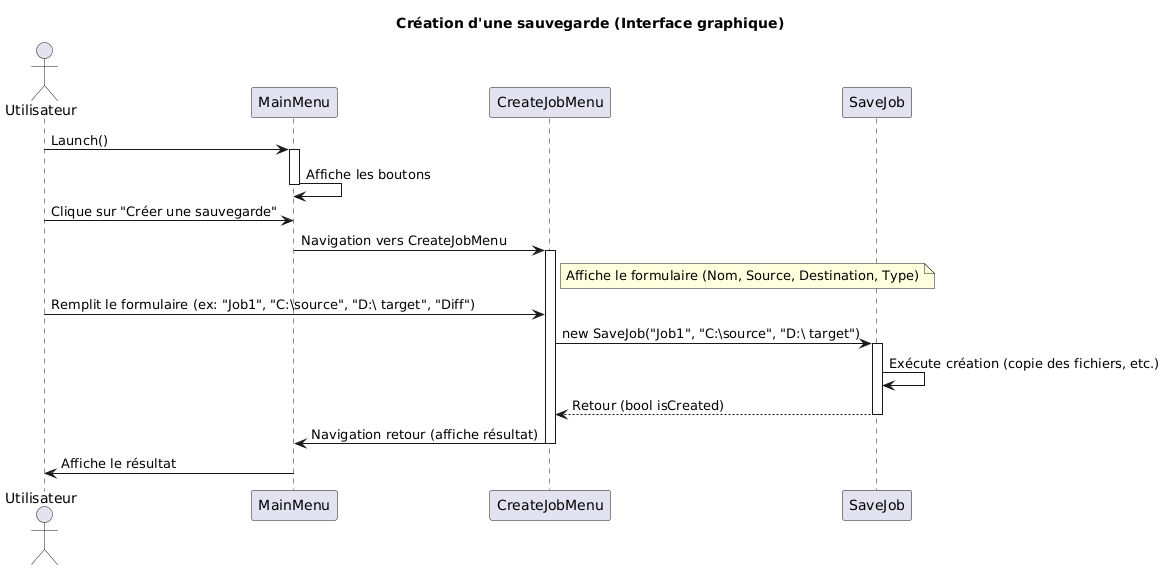

The diagram above was rendered by PlantUML. Its source (embedded in the PNG):
@startuml
title "Création d'une sauvegarde (Interface graphique)"

actor Utilisateur

participant "MainMenu" as MM
participant "CreateJobMenu" as CJM
participant "SaveJob" as SJ

' Lancement de l'application et affichage du MainMenu
Utilisateur -> MM: Launch()
activate MM
MM -> MM: Affiche les boutons
deactivate MM

' L'utilisateur clique sur "Créer une sauvegarde"
Utilisateur -> MM: Clique sur "Créer une sauvegarde"
MM -> CJM: Navigation vers CreateJobMenu
activate CJM
note right of CJM: Affiche le formulaire (Nom, Source, Destination, Type)

' L'utilisateur saisit les informations dans le formulaire
Utilisateur -> CJM: Remplit le formulaire (ex: "Job1", "C:\source", "D:\ target", "Diff")

' Création d'une sauvegarde (instance de SaveJob)
CJM -> SJ: new SaveJob("Job1", "C:\source", "D:\ target")
activate SJ
    SJ -> SJ: Exécute création (copie des fichiers, etc.)
    SJ --> CJM: Retour (bool isCreated)
deactivate SJ

' Retour au MainMenu avec le résultat
CJM -> MM: Navigation retour (affiche résultat)
deactivate CJM

MM -> Utilisateur: Affiche le résultat
@enduml